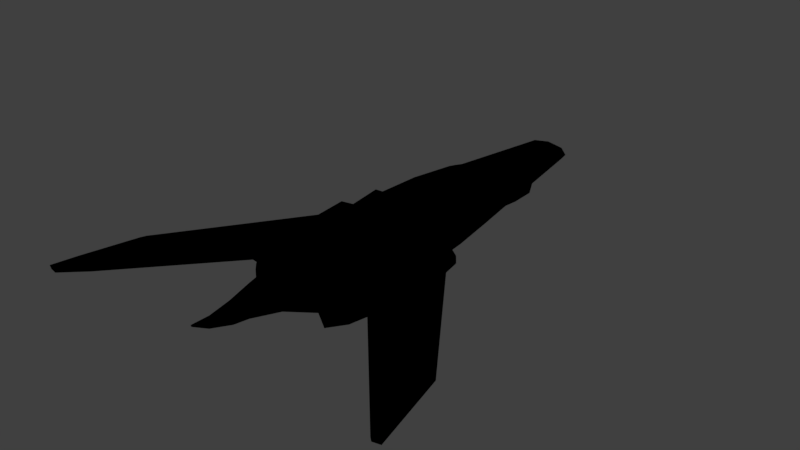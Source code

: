 # Source: SR2_jME.blend  (saved by Blender 2.79.0; exported with 4.5.12 LTS)
import bpy
from mathutils import Matrix  # noqa: F401  (used for matrix-valued properties, if any)

bpy.ops.wm.read_factory_settings(use_empty=True)
scene = bpy.context.scene
scene.name = 'Scene'

# ---- collections
col_collection_1 = bpy.data.collections.new('Collection 1'); scene.collection.children.link(col_collection_1)

# ---- materials (node trees are filled in below, after node groups)
mat_sr2node = bpy.data.materials.new('SR2Node')
mat_sr2node.alpha_threshold = 0.0
mat_sr2node.use_transparent_shadow = False
mat_sr2node.roughness = 0.5

# ---- material node trees
mat_sr2node.use_nodes = True; mat_sr2node.node_tree.nodes.clear()
_N = mat_sr2node.node_tree.nodes; _L = mat_sr2node.node_tree.links
n0 = _N.new('NodeUndefined'); n0.name = 'Texture'; n0.location = (143, -230)
n1 = _N.new('NodeUndefined'); n1.name = 'Output'; n1.location = (827, 313)
n1.inputs[1].default_value = 1.0
n2 = _N.new('ShaderNodeRGBToBW'); n2.name = 'RGB to BW'; n2.location = (425, -223)
n3 = _N.new('ShaderNodeMix'); n3.name = 'Mix'; n3.location = (594, 32)
n3.data_type = 'RGBA'
n4 = _N.new('NodeUndefined'); n4.name = 'Geometry'; n4.location = (-148, -610)
n5 = _N.new('NodeUndefined'); n5.name = 'Material.001'; n5.location = (-149, -135)
n5.inputs[0].default_value = (0.5, 0.6375, 1.0, 1.0)
n5.inputs[1].default_value = (0.5029, 0.6376, 1.0, 1.0)
n5.inputs[2].default_value = 0.8
n5.inputs[3].default_value = (0.0, 0.0, 0.0)
n6 = _N.new('NodeUndefined'); n6.name = 'Material'; n6.location = (-138, 314)
n6.inputs[0].default_value = (0.8, 0.8, 0.8, 1.0)
n6.inputs[1].default_value = (0.0, 0.0, 0.0, 1.0)
n6.inputs[2].default_value = 0.8
n6.inputs[3].default_value = (0.0, 0.0, 0.0)
_L.new(n3.outputs[2], n1.inputs[0])
_L.new(n5.outputs[0], n3.inputs[7])
_L.new(n0.outputs[1], n2.inputs[0])
_L.new(n2.outputs[0], n3.inputs[0])
_L.new(n4.outputs[4], n0.inputs[0])
_L.new(n6.outputs[0], n3.inputs[6])

# ---- world
world_world = bpy.data.worlds.new('World'); scene.world = world_world
world_world.color = (0.05088, 0.05088, 0.05088)
world_world.use_sun_shadow = False
world_world.sun_shadow_jitter_overblur = 0.0
world_world.cycles.sampling_method = 'MANUAL'

# ---- meshes
me_sr2 = bpy.data.meshes.new('SR2')
me_sr2.from_pydata([(-0.4959, 7.232, 0.1481), (0.0, 7.232, 0.2266), (-1.306, -3.774, -0.405), (-1.589, -3.487, -0.3521), (-1.167, -3.772, -0.1298), (-1.396, -3.52, 0.3407), (-0.9022, -3.814, 0.3721), (-1.848, -1.125, 0.3221), (-1.77, -1.125, -0.4355), (-2.131, -1.119, 0.008726), (-1.346, -1.105, 0.3644), (-1.275, -1.105, -0.5097), (-1.629, -1.105, -0.001787), (-1.624, 0.23, -1.181e-08), (0.0, 0.23, -0.9012), (-5.275, -7.066, 0.2243), (-5.5, -6.988, 0.2266), (-5.402, -6.738, -0.2207), (-5.197, -6.851, -0.212), (-1.228, 4.504, 0.1123), (-0.9939, 4.477, 0.1321), (-1.228, 4.511, -0.09578), (-0.994, 4.484, -0.1175), (-0.9941, 4.475, -0.005833), (-1.325, 4.509, -0.005946), (-0.9303, 5.87, 3.203e-08), (-1.371, 4.626, -2.16e-05), (-1.234, 4.84, 0.1656), (-0.9435, 5.443, 0.09367), (-1.234, 4.85, -0.164), (-0.9435, 5.448, -0.09274), (-1.205, 4.854, -0.1157), (-1.276, 4.019, -0.1383), (-1.204, 4.847, 0.1172), (-1.272, 4.019, 0.143), (-1.386, 4.019, -2.161e-05), (-1.302, 4.697, -0.0001129), (-0.9189, 6.234, 3.499e-08), (-0.6542, 6.179, -0.3334), (0.0, 6.179, -0.4715), (-0.6542, 6.179, 0.3334), (0.0, 6.179, 0.4715), (-0.9449, 5.398, 0.05068), (-1.04, 3.988, 0.1688), (-0.9455, 5.381, -0.05221), (-1.044, 3.988, -0.1632), (-0.4959, 7.232, -0.1481), (-0.651, 7.232, 4.766e-08), (-0.4959, 7.232, 0.1481), (0.0, 7.763, -0.2266), (0.0, 7.232, -0.2266), (-0.5258, 7.763, -0.208), (-0.6945, 7.763, 4.766e-08), (0.0, 7.763, 0.2266), (-0.5258, 7.763, 0.208), (-1.306, -3.774, -0.405), (-1.589, -3.487, -0.3521), (-1.396, -3.52, 0.3407), (-0.9022, -3.814, 0.3721), (-1.167, -3.772, -0.1298), (-1.643, -3.455, -0.06572), (-1.241, -4.473, -0.5756), (-1.703, -4.044, -0.4884), (-1.056, -4.482, -0.1906), (-1.458, -4.066, 0.4881), (-0.6701, -4.542, 0.5397), (-1.848, -1.125, 0.3221), (-1.77, -1.125, -0.4355), (-1.346, -1.105, 0.3644), (-1.275, -1.105, -0.5097), (-1.629, -1.105, -0.001787), (-0.03044, -7.689, 0.567), (-0.03119, -7.689, 0.5421), (-1.955, -0.2924, 0.4784), (-1.886, -0.2924, -0.5823), (-1.242, -0.2637, 0.5397), (-1.173, -0.2637, -0.6983), (0.0, -7.715, 0.559), (0.0, -7.689, 0.5844), (0.0, -7.689, 0.5225), (-0.1393, -7.023, 0.4708), (0.0, -7.023, 0.5509), (-0.4592, -6.272, 0.2549), (-0.2364, -6.272, 0.5137), (0.0, -6.272, 0.6282), (0.0, -6.272, 0.3528), (-1.306, -4.393, -0.405), (0.0, -4.41, 0.02728), (-0.4842, -4.542, 0.6294), (0.0, -4.542, 0.7883), (-1.589, -4.107, -0.3521), (-1.167, -4.392, -0.1298), (-1.396, -4.14, 0.3407), (-0.9022, -4.434, 0.3721), (-2.12, -3.409, -0.1956), (-2.146, -0.9136, -0.2573), (-2.073, -3.507, 0.2026), (-2.19, -0.9103, 0.2136), (-5.016, -5.063, 0.2266), (-4.947, -5.063, -0.2443), (-1.586, -3.338, 0.4961), (-1.79, -3.341, -0.532), (-1.878, -0.2839, 0.3239), (-1.8, -0.2838, -0.4337), (-1.376, -0.2637, 0.3662), (-1.201, 0.2283, 0.5369), (-1.106, -3.318, 0.5397), (-1.149, 0.23, -0.6834), (-0.9936, 0.2305, 0.8528), (-0.3787, -0.2417, 1.245), (-0.3923, -0.2196, 1.181), (-0.7198, -0.07776, 1.027), (-0.9394, 0.2488, 0.8076), (0.0, -0.2299, 1.231), (-0.9479, 1.095, 0.5617), (-0.721, 2.99, 0.5648), (-0.9288, 1.514, 0.5587), (-0.3695, 3.988, 0.6236), (-0.9389, 2.99, -0.565), (-1.328, 2.99, 8.864e-09), (-0.9389, 2.99, 0.5153), (0.0, 2.99, -0.7785), (-0.7827, 4.595, -0.4588), (-0.9453, 5.387, 2.811e-08), (-0.7827, 4.595, 0.4588), (0.0, 4.595, 0.6489), (0.0, 4.595, -0.6489), (0.0, 1.101, -0.8749), (-1.105, 1.101, -0.6571), (-1.563, 1.101, -5.321e-09), (-1.123, 1.095, 0.5307), (0.0, -3.332, -0.8059), (-1.234, -3.318, -0.6181), (-0.5712, -3.316, 0.7534), (0.0, -3.316, 0.9123), (0.0, 1.514, -0.8624), (-1.084, 1.514, -0.6447), (-1.533, 1.514, -2.247e-09), (-1.084, 1.514, 0.5275), (-0.8319, 3.988, -0.5069), (-0.8319, 3.988, 0.5069), (0.0, 3.988, -0.7169), (-1.306, -0.2637, -0.5079), (-1.659, -0.2637, -1.549e-08), (-0.7574, -0.132, 1.166), (0.0, -0.2637, 1.325), (0.0, -0.2637, -0.9161), (-0.4959, 7.763, -0.1481), (-0.602, 7.763, 4.766e-08), (-0.7174, -5.405, 0.1513), (-0.4959, 7.763, 0.1481), (-0.4585, -5.405, 0.5397), (0.0, 7.763, 0.2942), (0.0, -5.405, 0.7435), (0.0, 7.763, -0.2942), (0.0, -5.405, 0.2492), (-0.9394, 0.2488, 0.8076), (-0.8684, 1.501, 0.7926), (-0.6647, 2.992, 0.7362), (-0.3597, 3.988, 0.6518), (-0.7198, -0.07776, 1.027), (-0.6647, 1.501, 0.9965), (-0.5087, 2.992, 0.8922), (-0.2753, 3.988, 0.7362), (-0.3923, -0.2196, 1.181), (-0.3597, 1.501, 1.133), (-0.2753, 2.992, 0.9965), (-0.149, 3.988, 0.7926), (0.0, 1.501, 1.18), (0.0, 2.992, 1.033), (0.0, 3.988, 0.8124), (-0.9479, 1.095, 0.5617), (-0.9288, 1.514, 0.5587), (-0.721, 2.99, 0.5648), (-0.3695, 3.988, 0.6236), (0.03119, -7.689, 0.5421), (0.03044, -7.689, 0.567), (0.3695, 3.988, 0.6236), (0.721, 2.99, 0.5648), (0.9288, 1.514, 0.5587), (0.9479, 1.095, 0.5617), (0.149, 3.988, 0.7926), (0.2753, 2.992, 0.9965), (0.3597, 1.501, 1.133), (0.3923, -0.2196, 1.181), (0.2753, 3.988, 0.7362), (0.5087, 2.992, 0.8922), (0.6647, 1.501, 0.9965), (0.7198, -0.07776, 1.027), (0.3597, 3.988, 0.6518), (0.6647, 2.992, 0.7362), (0.8684, 1.501, 0.7926), (0.9394, 0.2488, 0.8076), (0.4585, -5.405, 0.5397), (0.4959, 7.763, 0.1481), (0.7174, -5.405, 0.1513), (0.602, 7.763, 4.766e-08), (0.4959, 7.763, -0.1481), (0.7574, -0.132, 1.166), (1.659, -0.2637, -1.549e-08), (1.306, -0.2637, -0.5079), (0.8319, 3.988, 0.5069), (0.8319, 3.988, -0.5069), (1.084, 1.514, 0.5275), (1.533, 1.514, -2.247e-09), (1.084, 1.514, -0.6447), (0.5712, -3.316, 0.7534), (1.234, -3.318, -0.6181), (1.123, 1.095, 0.5307), (1.563, 1.101, -5.321e-09), (1.105, 1.101, -0.6571), (0.7827, 4.595, 0.4588), (0.9453, 5.387, 2.811e-08), (0.7827, 4.595, -0.4588), (0.9389, 2.99, 0.5153), (1.328, 2.99, 8.864e-09), (0.9389, 2.99, -0.565), (0.3695, 3.988, 0.6236), (0.9288, 1.514, 0.5587), (0.721, 2.99, 0.5648), (0.9479, 1.095, 0.5617), (0.9394, 0.2488, 0.8076), (0.7198, -0.07776, 1.027), (0.3923, -0.2196, 1.181), (0.3787, -0.2417, 1.245), (0.9936, 0.2305, 0.8528), (1.149, 0.23, -0.6834), (1.106, -3.318, 0.5397), (1.201, 0.2283, 0.5369), (1.376, -0.2637, 0.3662), (1.8, -0.2838, -0.4337), (1.878, -0.2839, 0.3239), (1.79, -3.341, -0.532), (1.586, -3.338, 0.4961), (4.947, -5.063, -0.2443), (5.016, -5.063, 0.2266), (2.19, -0.9103, 0.2136), (2.073, -3.507, 0.2026), (2.146, -0.9136, -0.2573), (2.12, -3.409, -0.1956), (0.9022, -4.434, 0.3721), (1.396, -4.14, 0.3407), (1.167, -4.392, -0.1298), (1.589, -4.107, -0.3521), (0.4842, -4.542, 0.6294), (1.306, -4.393, -0.405), (0.2364, -6.272, 0.5137), (0.4592, -6.272, 0.2549), (0.1393, -7.023, 0.4708), (1.173, -0.2637, -0.6983), (1.242, -0.2637, 0.5397), (1.886, -0.2924, -0.5823), (1.955, -0.2924, 0.4784), (1.629, -1.105, -0.001787), (1.275, -1.105, -0.5097), (1.346, -1.105, 0.3644), (1.77, -1.125, -0.4355), (1.848, -1.125, 0.3221), (0.6701, -4.542, 0.5397), (1.458, -4.066, 0.4881), (1.056, -4.482, -0.1906), (1.703, -4.044, -0.4884), (1.241, -4.473, -0.5756), (1.643, -3.455, -0.06572), (1.167, -3.772, -0.1298), (0.9022, -3.814, 0.3721), (1.396, -3.52, 0.3407), (1.589, -3.487, -0.3521), (1.306, -3.774, -0.405), (0.5258, 7.763, 0.208), (0.6945, 7.763, 4.766e-08), (0.5258, 7.763, -0.208), (0.4959, 7.232, 0.1481), (0.651, 7.232, 4.766e-08), (0.4959, 7.232, -0.1481), (1.044, 3.988, -0.1632), (0.9455, 5.381, -0.05221), (1.04, 3.988, 0.1688), (0.9449, 5.398, 0.05068), (0.6542, 6.179, 0.3334), (0.6542, 6.179, -0.3334), (0.9189, 6.234, 3.499e-08), (1.302, 4.697, -0.0001129), (1.386, 4.019, -2.161e-05), (1.272, 4.019, 0.143), (1.204, 4.847, 0.1172), (1.276, 4.019, -0.1383), (1.205, 4.854, -0.1157), (0.9435, 5.448, -0.09274), (1.234, 4.85, -0.164), (0.9435, 5.443, 0.09367), (1.234, 4.84, 0.1656), (1.371, 4.626, -2.16e-05), (0.9303, 5.87, 3.203e-08), (1.325, 4.509, -0.005946), (0.9941, 4.475, -0.005833), (0.994, 4.484, -0.1175), (1.228, 4.511, -0.09578), (0.9939, 4.477, 0.1321), (1.228, 4.504, 0.1123), (5.197, -6.851, -0.212), (5.402, -6.738, -0.2207), (5.5, -6.988, 0.2266), (5.275, -7.066, 0.2243), (1.624, 0.23, -1.181e-08), (1.629, -1.105, -0.001787), (1.275, -1.105, -0.5097), (1.346, -1.105, 0.3644), (2.131, -1.119, 0.008726), (1.77, -1.125, -0.4355), (1.848, -1.125, 0.3221), (0.9022, -3.814, 0.3721), (1.396, -3.52, 0.3407), (1.167, -3.772, -0.1298), (1.589, -3.487, -0.3521), (1.306, -3.774, -0.405), (0.4959, 7.232, 0.1481), (0.651, 7.232, 4.766e-08), (0.4959, 7.232, -0.1481), (0.994, 4.484, -0.1175), (1.228, 4.511, -0.09578), (0.9939, 4.477, 0.1321), (0.9941, 4.475, -0.005833), (1.228, 4.504, 0.1123), (1.325, 4.509, -0.005946), (2.07, -0.2802, 0.127), (2.066, -0.2791, -0.1065), (2.267, -0.2924, 0.1322), (2.277, -0.2924, -0.1011), (2.036, -1.12, -0.1083), (2.032, -1.121, 0.1184), (1.586, -4.09, 0.02818), (1.622, -4.087, -0.1739), (1.757, -3.992, -0.1486), (1.718, -3.991, 0.05377), (1.622, -3.467, -0.1739), (1.588, -3.469, 0.0247), (1.756, -3.728, 0.0823), (1.799, -3.718, -0.1449), (5.316, -5.063, -0.04299), (5.313, -5.063, 0.08067), (2.094, -3.777, 0.07323), (2.109, -3.764, -0.05269), (2.314, -0.7764, -0.06838), (2.316, -0.7862, 0.07853), (5.886, -7.657, 0.08854), (5.88, -7.625, -0.04823), (5.636, -7.674, -0.05013), (5.641, -7.707, 0.08898), (0.0, -7.462, 0.3971), (0.0, -6.975, 0.3022), (0.3796, -6.73, 0.271), (0.2114, -7.343, 0.3889), (0.0, 7.788, 0.2491), (0.0, 7.788, 0.2717), (0.5159, 7.788, 0.1883), (0.5057, 7.788, 0.1678), (0.6641, 7.788, 4.766e-08), (0.6324, 7.788, 4.766e-08), (0.5159, 7.788, -0.1883), (0.5057, 7.788, -0.1678), (0.0, 7.788, -0.2717), (0.0, 7.788, -0.2491), (-0.651, 7.232, 4.766e-08), (-0.4959, 7.232, -0.1481), (-0.994, 4.484, -0.1175), (-1.228, 4.511, -0.09578), (-0.9939, 4.477, 0.1321), (-0.9941, 4.475, -0.005833), (-1.228, 4.504, 0.1123), (-1.325, 4.509, -0.005946), (-2.07, -0.2802, 0.127), (-2.066, -0.2791, -0.1065), (-2.267, -0.2924, 0.1322), (-2.277, -0.2924, -0.1011), (-2.036, -1.12, -0.1083), (-2.032, -1.121, 0.1184), (-1.586, -4.09, 0.02818), (-1.622, -4.087, -0.1739), (-1.757, -3.992, -0.1486), (-1.718, -3.991, 0.05377), (-1.622, -3.467, -0.1739), (-1.588, -3.469, 0.0247), (-1.756, -3.728, 0.0823), (-1.799, -3.718, -0.1449), (-5.316, -5.063, -0.04299), (-5.313, -5.063, 0.08067), (-2.094, -3.777, 0.07323), (-2.109, -3.764, -0.05269), (-2.314, -0.7764, -0.06838), (-2.316, -0.7862, 0.07853), (-5.886, -7.657, 0.08854), (-5.88, -7.625, -0.04823), (-5.636, -7.674, -0.05013), (-5.641, -7.707, 0.08898), (-0.3796, -6.73, 0.271), (-0.2114, -7.343, 0.3889), (-0.5159, 7.788, 0.1883), (-0.5057, 7.788, 0.1678), (-0.6641, 7.788, 4.766e-08), (-0.6324, 7.788, 4.766e-08), (-0.5159, 7.788, -0.1883), (-0.5057, 7.788, -0.1678), (0.0, -0.2299, 1.231)], [], [(72, 396, 79), (349, 396, 395), (92, 377, 382), (361, 154, 51), (395, 82, 350), (396, 349, 79), (376, 375, 371), (401, 402, 362), (393, 392, 18), (94, 388, 18), (15, 16, 394), (394, 387, 15), (397, 398, 400), (399, 401, 52), (150, 398, 353), (401, 361, 51), (11, 8, 9), (142, 13, 107), (102, 73, 75), (71, 72, 77), (90, 378, 379), (76, 142, 107), (373, 371, 372), (104, 102, 75), (162, 166, 163), (166, 169, 167), (172, 157, 173), (23, 365, 370), (368, 123, 22), (26, 36, 29), (32, 35, 29), (34, 27, 35), (96, 100, 73), (144, 109, 111), (106, 100, 65), (139, 122, 141), (380, 377, 64), (65, 63, 149), (114, 116, 130), (3, 2, 60), (29, 31, 30), (374, 74, 95), (78, 81, 71), (157, 161, 158), (171, 156, 172), (68, 12, 66), (142, 103, 69), (28, 42, 27), (374, 373, 372), (103, 142, 74), (375, 372, 371), (76, 132, 74), (109, 145, 110), (49, 147, 50), (42, 33, 27), (23, 370, 369), (10, 104, 70), (84, 83, 81), (86, 91, 59), (97, 98, 15), (125, 124, 140), (36, 33, 24), (33, 42, 367), (365, 366, 370), (33, 19, 24), (387, 96, 15), (123, 44, 22), (33, 36, 26), (106, 75, 73), (31, 21, 22), (116, 138, 130), (42, 123, 368), (25, 37, 30), (21, 31, 24), (148, 400, 398), (17, 99, 18), (390, 389, 385), (381, 378, 56), (97, 390, 98), (399, 52, 54), (76, 107, 146), (373, 374, 390), (381, 382, 377), (384, 383, 387), (0, 46, 363), (354, 397, 152), (162, 163, 159), (148, 47, 364), (72, 79, 77), (78, 71, 77), (4, 58, 57), (149, 63, 155), (160, 164, 161), (143, 142, 70), (128, 136, 127), (165, 168, 166), (91, 86, 61), (122, 126, 141), (137, 119, 136), (63, 132, 87), (164, 113, 165), (40, 41, 54), (43, 34, 119), (45, 32, 29), (102, 371, 73), (32, 45, 119), (30, 38, 122), (142, 69, 70), (92, 93, 65), (25, 123, 42), (397, 54, 152), (35, 119, 34), (31, 36, 24), (64, 100, 380), (17, 392, 385), (176, 77, 175), (167, 125, 163), (151, 149, 82), (83, 80, 81), (378, 377, 380), (387, 394, 393), (142, 76, 74), (12, 9, 66), (102, 104, 10), (62, 90, 379), (97, 96, 73), (6, 93, 5), (64, 92, 65), (388, 393, 18), (63, 91, 61), (95, 74, 94), (101, 62, 379), (117, 125, 140), (108, 112, 114), (73, 373, 97), (16, 98, 386), (383, 384, 379), (384, 101, 379), (371, 373, 73), (61, 132, 63), (65, 93, 63), (115, 117, 120), (7, 102, 10), (63, 87, 155), (88, 89, 133), (390, 386, 98), (100, 383, 380), (100, 64, 65), (93, 92, 5), (128, 127, 14), (133, 134, 109), (65, 88, 106), (145, 403, 110), (378, 90, 56), (107, 13, 129), (25, 42, 28), (30, 45, 29), (13, 105, 129), (59, 91, 6), (61, 86, 62), (101, 132, 61), (151, 83, 84), (151, 88, 65), (104, 13, 143), (373, 390, 97), (144, 111, 112), (16, 391, 394), (103, 74, 374), (385, 389, 99), (391, 16, 386), (147, 364, 50), (380, 383, 379), (386, 390, 385), (164, 165, 161), (374, 389, 390), (393, 394, 391), (107, 128, 14), (74, 101, 94), (350, 349, 395), (372, 375, 67), (105, 130, 129), (149, 155, 85), (130, 108, 114), (12, 11, 9), (20, 23, 369), (44, 25, 30), (367, 42, 368), (38, 51, 39), (122, 38, 126), (150, 53, 48), (129, 137, 128), (75, 105, 104), (100, 106, 73), (151, 65, 149), (139, 45, 122), (129, 130, 137), (50, 46, 0), (148, 150, 47), (147, 148, 364), (108, 130, 105), (36, 31, 29), (132, 76, 131), (40, 37, 28), (401, 51, 52), (38, 39, 126), (27, 26, 35), (35, 32, 119), (150, 48, 47), (35, 26, 29), (86, 90, 62), (83, 151, 82), (125, 41, 40), (140, 124, 43), (128, 107, 129), (156, 160, 157), (55, 86, 59), (60, 4, 57), (118, 139, 121), (376, 371, 7), (136, 118, 135), (5, 92, 382), (372, 103, 374), (103, 372, 67), (81, 80, 71), (56, 90, 55), (158, 162, 159), (1, 50, 0), (37, 25, 28), (27, 33, 26), (108, 144, 112), (62, 101, 61), (99, 95, 18), (119, 45, 118), (151, 153, 88), (82, 149, 85), (173, 158, 174), (161, 165, 162), (104, 143, 70), (96, 97, 15), (377, 92, 64), (95, 94, 18), (132, 101, 74), (108, 105, 75), (98, 16, 15), (153, 89, 88), (392, 17, 18), (116, 115, 138), (109, 110, 111), (144, 133, 109), (43, 28, 27), (2, 4, 60), (93, 91, 63), (103, 67, 69), (107, 14, 146), (399, 400, 402), (395, 396, 80), (392, 393, 391), (361, 401, 362), (397, 399, 54), (354, 353, 398), (391, 386, 392), (99, 17, 385), (387, 383, 100), (80, 83, 395), (82, 85, 350), (388, 387, 393), (388, 384, 387), (96, 387, 100), (384, 388, 101), (378, 381, 377), (137, 138, 119), (371, 102, 7), (38, 37, 51), (132, 131, 87), (88, 133, 106), (124, 125, 40), (136, 135, 127), (37, 40, 52), (138, 120, 119), (37, 38, 30), (115, 120, 138), (45, 139, 118), (120, 140, 43), (134, 145, 109), (45, 30, 122), (144, 108, 75), (153, 151, 84), (44, 31, 22), (130, 138, 137), (76, 146, 131), (41, 152, 54), (163, 125, 159), (40, 54, 52), (158, 159, 174), (133, 144, 106), (123, 25, 44), (51, 154, 39), (396, 72, 71), (139, 141, 121), (144, 75, 106), (137, 136, 128), (37, 52, 51), (105, 13, 104), (119, 120, 43), (119, 118, 136), (159, 125, 174), (34, 43, 27), (117, 140, 120), (156, 157, 172), (118, 121, 135), (124, 28, 43), (31, 44, 30), (157, 158, 173), (19, 33, 367), (124, 40, 28), (89, 134, 133), (49, 362, 402), (91, 93, 6), (166, 167, 163), (147, 402, 400), (53, 1, 48), (160, 161, 157), (161, 162, 158), (175, 77, 79), (78, 176, 81), (113, 168, 165), (170, 125, 167), (386, 385, 392), (142, 143, 13), (83, 82, 395), (78, 77, 176), (168, 169, 166), (165, 166, 162), (169, 170, 167), (388, 94, 101), (389, 374, 95), (389, 95, 99), (379, 378, 380), (90, 86, 55), (168, 182, 169), (170, 181, 125), (113, 183, 168), (169, 181, 170), (183, 186, 182), (181, 185, 125), (184, 187, 183), (182, 185, 181), (188, 191, 187), (186, 189, 185), (187, 190, 186), (185, 189, 125), (192, 179, 191), (190, 177, 189), (191, 178, 190), (189, 177, 125), (41, 269, 152), (279, 270, 269), (281, 271, 270), (271, 39, 154), (249, 131, 146), (227, 252, 250), (198, 227, 250), (134, 224, 145), (202, 121, 141), (275, 216, 202), (214, 277, 201), (208, 204, 203), (204, 210, 205), (205, 127, 135), (89, 206, 134), (244, 227, 206), (207, 87, 131), (210, 14, 127), (226, 146, 14), (225, 228, 208), (213, 141, 126), (277, 291, 290), (211, 277, 290), (203, 215, 214), (215, 205, 216), (216, 135, 121), (219, 203, 214), (125, 201, 211), (217, 214, 201), (218, 208, 203), (224, 222, 223), (206, 224, 134), (198, 224, 206), (145, 223, 403), (198, 221, 222), (225, 250, 228), (226, 209, 304), (229, 199, 304), (238, 300, 239), (237, 303, 236), (229, 253, 199), (338, 333, 232), (325, 252, 327), (207, 251, 232), (342, 300, 347), (233, 334, 337), (344, 235, 340), (327, 236, 344), (235, 303, 302), (302, 340, 235), (252, 236, 327), (238, 239, 251), (337, 333, 338), (236, 252, 237), (346, 300, 301), (240, 312, 241), (331, 259, 241), (233, 258, 259), (332, 267, 243), (232, 262, 207), (258, 195, 260), (260, 155, 87), (193, 258, 244), (153, 244, 89), (262, 260, 207), (193, 84, 246), (193, 247, 195), (195, 85, 155), (246, 81, 248), (246, 351, 247), (350, 351, 349), (81, 176, 248), (326, 256, 329), (231, 250, 252), (200, 251, 249), (200, 304, 199), (228, 209, 208), (200, 226, 304), (305, 257, 308), (306, 308, 309), (231, 307, 229), (231, 252, 325), (200, 253, 254), (230, 254, 256), (241, 258, 240), (240, 260, 242), (335, 267, 332), (245, 261, 243), (242, 262, 245), (313, 266, 265), (315, 263, 313), (245, 264, 242), (243, 333, 332), (242, 311, 240), (243, 268, 245), (196, 318, 273), (197, 358, 360), (49, 360, 362), (354, 152, 355), (316, 317, 274), (53, 272, 1), (197, 50, 318), (194, 273, 272), (359, 270, 271), (357, 269, 270), (355, 152, 269), (196, 356, 358), (125, 279, 41), (275, 213, 288), (286, 215, 275), (287, 294, 282), (283, 215, 286), (280, 126, 39), (288, 213, 280), (293, 278, 212), (211, 290, 279), (281, 288, 280), (293, 288, 281), (279, 290, 281), (283, 289, 292), (291, 283, 292), (275, 289, 286), (283, 284, 215), (278, 322, 212), (277, 215, 284), (287, 288, 276), (212, 276, 293), (285, 292, 282), (282, 289, 287), (278, 291, 285), (293, 290, 278), (319, 324, 320), (295, 323, 324), (212, 296, 276), (287, 296, 297), (285, 321, 278), (285, 294, 299), (341, 303, 237), (234, 300, 238), (228, 229, 304), (215, 277, 214), (215, 216, 275), (284, 291, 277), (288, 289, 275), (276, 296, 287), (299, 321, 285), (282, 294, 285), (297, 294, 287), (198, 250, 225), (206, 227, 198), (193, 244, 153), (153, 84, 193), (84, 81, 246), (193, 195, 258), (246, 247, 193), (352, 176, 175), (247, 85, 195), (195, 155, 260), (260, 87, 207), (207, 131, 249), (280, 271, 281), (281, 270, 279), (279, 269, 41), (50, 316, 274), (211, 279, 125), (204, 215, 203), (204, 205, 215), (209, 204, 208), (209, 210, 204), (304, 209, 228), (210, 209, 226), (249, 226, 200), (250, 229, 228), (233, 252, 227), (227, 258, 233), (261, 262, 232), (249, 251, 207), (229, 250, 231), (230, 256, 326), (230, 251, 200), (200, 254, 230), (330, 310, 325), (328, 238, 251), (310, 307, 231), (259, 258, 241), (262, 261, 245), (260, 262, 242), (258, 260, 240), (264, 311, 242), (268, 264, 245), (311, 312, 240), (334, 259, 331), (232, 333, 261), (267, 268, 243), (244, 206, 89), (258, 227, 244), (217, 201, 125), (219, 214, 217), (218, 203, 219), (220, 208, 218), (225, 220, 221), (208, 220, 225), (225, 221, 198), (198, 222, 224), (224, 223, 145), (280, 39, 271), (213, 126, 280), (202, 141, 213), (216, 121, 202), (205, 135, 216), (210, 127, 205), (226, 14, 210), (249, 146, 226), (236, 303, 235), (301, 300, 234), (237, 252, 233), (251, 239, 232), (202, 213, 275), (201, 277, 211), (284, 283, 291), (286, 289, 283), (290, 291, 278), (291, 292, 285), (292, 289, 282), (289, 288, 287), (281, 290, 293), (276, 288, 293), (321, 322, 278), (322, 296, 212), (298, 323, 295), (295, 324, 319), (305, 308, 306), (255, 257, 305), (263, 266, 313), (314, 263, 315), (1, 316, 50), (182, 181, 169), (186, 185, 182), (190, 189, 186), (178, 177, 190), (179, 178, 191), (180, 179, 192), (192, 191, 188), (191, 190, 187), (187, 186, 183), (183, 182, 168), (184, 183, 113), (188, 187, 184), (194, 272, 53), (196, 273, 194), (197, 318, 196), (49, 50, 197), (307, 253, 229), (199, 253, 200), (325, 310, 231), (327, 326, 325), (329, 325, 326), (230, 328, 251), (328, 326, 327), (326, 328, 230), (302, 348, 345), (312, 336, 241), (301, 339, 346), (332, 334, 331), (332, 331, 335), (333, 334, 332), (261, 333, 243), (259, 334, 233), (338, 232, 342), (343, 234, 238), (328, 344, 343), (338, 341, 337), (344, 339, 343), (347, 345, 348), (340, 346, 339), (341, 347, 348), (237, 233, 341), (343, 238, 328), (342, 341, 338), (342, 232, 239), (335, 331, 336), (334, 333, 337), (327, 344, 328), (340, 339, 344), (236, 235, 344), (339, 234, 343), (345, 340, 302), (345, 346, 340), (234, 339, 301), (347, 300, 346), (346, 345, 347), (303, 348, 302), (348, 303, 341), (239, 300, 342), (342, 347, 341), (341, 233, 337), (241, 336, 331), (330, 325, 329), (247, 350, 85), (351, 248, 352), (175, 79, 352), (351, 350, 247), (248, 351, 246), (352, 79, 349), (349, 351, 352), (361, 271, 154), (359, 362, 360), (357, 360, 358), (355, 358, 356), (354, 356, 353), (194, 353, 356), (355, 269, 357), (357, 270, 359), (359, 271, 361), (361, 362, 359), (359, 360, 357), (357, 358, 355), (355, 356, 354), (53, 353, 194), (194, 356, 196), (196, 358, 197), (197, 360, 49), (248, 176, 352), (401, 399, 402), (399, 397, 400), (397, 354, 398), (53, 150, 353), (150, 148, 398), (148, 147, 400), (147, 49, 402), (80, 396, 71)])
me_sr2.polygons.foreach_set('use_smooth', [True] * 686)
_uv = me_sr2.uv_layers.new(name='UVMap')
_uv.uv.foreach_set('vector', [0.0122, 0.6242, 0.02876, 0.6164, 0.01263, 0.6257, 0.02392, 0.6257, 0.02876, 0.6164, 0.0565, 0.6086, 0.7983, 0.6726, 0.8006, 0.6558, 0.8291, 0.6556, 0.7573, 0.6209, 0.7558, 0.6209, 0.758, 0.5966, 0.0565, 0.6086, 0.07697, 0.6048, 0.04558, 0.6257, 0.02876, 0.6164, 0.02392, 0.6257, 0.01263, 0.6257, 0.8569, 0.7498, 0.8569, 0.7394, 0.8956, 0.7501, 0.7594, 0.5971, 0.7604, 0.5975, 0.7583, 0.6209, 0.4014, 0.2976, 0.3978, 0.2868, 0.4449, 0.2963, 0.652, 0.3416, 0.6378, 0.3518, 0.4449, 0.2963, 0.05386, 0.5067, 0.05396, 0.5176, 0.02003, 0.5132, 0.01968, 0.511, 0.2427, 0.4141, 0.05386, 0.5067, 0.5316, 0.9753, 0.5325, 0.9758, 0.532, 0.9855, 0.9287, 0.9478, 0.9288, 0.9588, 0.9271, 0.9469, 0.7781, 0.1965, 0.775, 0.196, 0.7932, 0.15, 0.7594, 0.5971, 0.7573, 0.6209, 0.758, 0.5966, 0.8787, 0.1483, 0.9011, 0.1535, 0.916, 0.1752, 0.8852, 0.5006, 0.9078, 0.4731, 0.908, 0.5113, 0.4785, 0.697, 0.4825, 0.7039, 0.4499, 0.7087, 0.3978, 0.3774, 0.3985, 0.3762, 0.3995, 0.3778, 0.5343, 0.8815, 0.526, 0.8801, 0.5245, 0.8726, 0.8852, 0.5113, 0.8852, 0.5006, 0.908, 0.5113, 0.392, 0.8919, 0.4011, 0.8922, 0.4012, 0.9029, 0.4556, 0.7003, 0.4785, 0.697, 0.4499, 0.7087, 0.1592, 0.7949, 0.1593, 0.7834, 0.2056, 0.7878, 0.1593, 0.7834, 0.1601, 0.771, 0.2054, 0.7815, 0.09193, 0.8219, 0.09091, 0.8107, 0.161, 0.8133, 0.3477, 0.8144, 0.3426, 0.8144, 0.3477, 0.7991, 0.7755, 0.9396, 0.8174, 0.9405, 0.7757, 0.9447, 0.8531, 0.3422, 0.8576, 0.3429, 0.8635, 0.352, 0.8253, 0.3502, 0.8254, 0.3421, 0.8635, 0.352, 0.8254, 0.3338, 0.8631, 0.3324, 0.8254, 0.3421, 0.2454, 0.8719, 0.2549, 0.8463, 0.3937, 0.8706, 0.2954, 0.7154, 0.3132, 0.7105, 0.297, 0.7223, 0.4698, 0.8477, 0.4917, 0.8445, 0.4606, 0.9067, 0.5833, 0.5815, 0.6114, 0.5838, 0.5825, 0.6209, 0.515, 0.8729, 0.5141, 0.8805, 0.4922, 0.8784, 0.9221, 0.0122, 0.9292, 0.04958, 0.8842, 0.03345, 0.44, 0.1157, 0.4593, 0.1144, 0.4402, 0.1239, 0.9288, 0.697, 0.9462, 0.7039, 0.92, 0.7071, 0.8635, 0.352, 0.8655, 0.3503, 0.8912, 0.3656, 0.3915, 0.9026, 0.3913, 0.9311, 0.3629, 0.9117, 0.0122, 0.1181, 0.04392, 0.1181, 0.01224, 0.1197, 0.09091, 0.8107, 0.0911, 0.7974, 0.1597, 0.805, 0.07233, 0.8219, 0.03277, 0.8105, 0.09193, 0.8219, 0.8787, 0.1886, 0.893, 0.1728, 0.9019, 0.1885, 0.8949, 0.697, 0.8948, 0.72, 0.8562, 0.6971, 0.8912, 0.3192, 0.8906, 0.322, 0.8631, 0.3324, 0.3915, 0.9026, 0.392, 0.8919, 0.4012, 0.9029, 0.5655, 0.697, 0.5883, 0.6997, 0.5617, 0.704, 0.8569, 0.7394, 0.8956, 0.7393, 0.8956, 0.7501, 0.5946, 0.7082, 0.5678, 0.846, 0.5617, 0.704, 0.3132, 0.7105, 0.3306, 0.7067, 0.3126, 0.7136, 0.8306, 0.215, 0.7973, 0.2189, 0.8196, 0.1947, 0.8906, 0.322, 0.8652, 0.3341, 0.8631, 0.3324, 0.3477, 0.8144, 0.3477, 0.7991, 0.3532, 0.8036, 0.3138, 0.1946, 0.3521, 0.1993, 0.3117, 0.2157, 0.07961, 0.1181, 0.07905, 0.1301, 0.04392, 0.1181, 0.7867, 0.6248, 0.7867, 0.6106, 0.8152, 0.6106, 0.3669, 0.4621, 0.1449, 0.5246, 0.05386, 0.5067, 0.6001, 0.06804, 0.6011, 0.1051, 0.5731, 0.1075, 0.9248, 0.3482, 0.932, 0.3549, 0.9161, 0.3477, 0.932, 0.3549, 0.9581, 0.3653, 0.9156, 0.3656, 0.3426, 0.8144, 0.3436, 0.8036, 0.3477, 0.7991, 0.932, 0.3549, 0.9162, 0.3547, 0.9161, 0.3477, 0.2427, 0.4141, 0.2556, 0.4191, 0.05386, 0.5067, 0.8174, 0.9405, 0.8171, 0.9429, 0.7757, 0.9447, 0.8647, 0.3345, 0.8576, 0.3415, 0.8531, 0.3422, 0.4698, 0.8477, 0.4499, 0.7087, 0.4825, 0.7039, 0.9327, 0.3421, 0.9169, 0.3417, 0.9167, 0.3308, 0.4593, 0.1144, 0.4594, 0.1217, 0.4402, 0.1239, 0.4198, 0.9841, 0.4193, 0.9864, 0.3773, 0.9852, 0.8396, 0.9412, 0.8563, 0.9416, 0.8201, 0.9449, 0.9169, 0.3417, 0.9327, 0.3421, 0.9161, 0.3477, 0.7864, 0.2108, 0.7845, 0.2138, 0.7752, 0.1971, 0.4448, 0.2855, 0.522, 0.2658, 0.4449, 0.2963, 0.3711, 0.4714, 0.3734, 0.4777, 0.1426, 0.5448, 0.8292, 0.6463, 0.8007, 0.6463, 0.8283, 0.638, 0.3669, 0.4621, 0.3711, 0.4714, 0.1449, 0.5246, 0.5308, 0.9863, 0.5292, 0.9871, 0.5301, 0.9748, 0.3607, 0.5694, 0.3841, 0.5704, 0.3609, 0.6257, 0.392, 0.8919, 0.3915, 0.9026, 0.3691, 0.8934, 0.8292, 0.6463, 0.8291, 0.6556, 0.8006, 0.6558, 0.2205, 0.8619, 0.2307, 0.859, 0.2319, 0.8746, 0.2672, 0.7991, 0.2651, 0.8126, 0.2591, 0.8047, 0.7468, 0.06804, 0.7489, 0.0918, 0.7452, 0.06804, 0.1592, 0.7949, 0.2056, 0.7878, 0.2063, 0.7933, 0.7864, 0.2108, 0.8067, 0.1948, 0.8099, 0.196, 0.3985, 0.3762, 0.4005, 0.3762, 0.3995, 0.3778, 0.3987, 0.379, 0.3978, 0.3774, 0.3995, 0.3778, 0.9441, 0.7179, 0.9419, 0.7439, 0.92, 0.7292, 0.1164, 0.5931, 0.1611, 0.5769, 0.1157, 0.6257, 0.01795, 0.7952, 0.0122, 0.7778, 0.0911, 0.7974, 0.8851, 0.4722, 0.8852, 0.5006, 0.8464, 0.4732, 0.4504, 0.5692, 0.4693, 0.5701, 0.4499, 0.6209, 0.0918, 0.7821, 0.09296, 0.7656, 0.1593, 0.7834, 0.576, 0.9097, 0.5622, 0.9065, 0.5583, 0.8982, 0.6114, 0.5838, 0.6105, 0.6209, 0.5825, 0.6209, 0.638, 0.9278, 0.7064, 0.9324, 0.6385, 0.9639, 0.1611, 0.5769, 0.2185, 0.5692, 0.1613, 0.6257, 0.0122, 0.7778, 0.01305, 0.7591, 0.0918, 0.7821, 0.6742, 0.09881, 0.6735, 0.06804, 0.7474, 0.09225, 0.8241, 0.323, 0.8254, 0.3338, 0.7776, 0.3364, 0.8239, 0.3609, 0.8253, 0.3502, 0.8635, 0.352, 0.4008, 0.874, 0.3993, 0.8866, 0.3937, 0.8706, 0.8253, 0.3502, 0.8239, 0.3609, 0.7776, 0.3473, 0.8201, 0.9449, 0.8541, 0.9612, 0.7809, 0.9633, 0.8852, 0.5006, 0.8465, 0.5017, 0.8464, 0.4732, 0.4941, 0.8863, 0.4744, 0.9039, 0.4606, 0.9067, 0.4414, 0.9872, 0.4193, 0.9864, 0.4198, 0.9841, 0.7489, 0.0918, 0.7474, 0.09225, 0.7452, 0.06804, 0.8254, 0.3421, 0.7785, 0.3419, 0.8254, 0.3338, 0.9327, 0.3421, 0.9248, 0.3482, 0.9161, 0.3477, 0.4922, 0.8784, 0.4917, 0.8445, 0.515, 0.8729, 0.4448, 0.2855, 0.3978, 0.2843, 0.513, 0.2488, 0.4005, 0.3791, 0.3995, 0.3778, 0.4013, 0.378, 0.2054, 0.7815, 0.2347, 0.777, 0.2056, 0.7878, 0.8813, 0.0122, 0.8842, 0.03345, 0.8426, 0.02836, 0.07905, 0.1301, 0.04386, 0.1257, 0.04392, 0.1181, 0.5247, 0.8802, 0.5153, 0.8805, 0.515, 0.8729, 0.2427, 0.4141, 0.01968, 0.511, 0.01828, 0.5046, 0.5883, 0.6997, 0.5946, 0.7082, 0.5617, 0.704, 0.893, 0.1728, 0.916, 0.1752, 0.9019, 0.1885, 0.895, 0.7627, 0.895, 0.7859, 0.8563, 0.7856, 0.5403, 0.8752, 0.5343, 0.8815, 0.5245, 0.8726, 0.3641, 0.8846, 0.2454, 0.8719, 0.3937, 0.8706, 0.8133, 0.5846, 0.7848, 0.5846, 0.8268, 0.5619, 0.4922, 0.8784, 0.4941, 0.8863, 0.4606, 0.9067, 0.6378, 0.3518, 0.4015, 0.2998, 0.4449, 0.2963, 0.5774, 0.9027, 0.576, 0.9097, 0.5583, 0.8982, 0.3629, 0.9117, 0.3913, 0.9311, 0.2483, 0.9094, 0.5422, 0.8427, 0.5403, 0.8752, 0.5245, 0.8726, 0.5725, 0.08558, 0.6001, 0.06804, 0.5731, 0.1075, 0.281, 0.7352, 0.2832, 0.7377, 0.2668, 0.7747, 0.3937, 0.8706, 0.392, 0.8919, 0.3641, 0.8846, 0.05396, 0.5176, 0.1449, 0.5246, 0.1404, 0.5391, 0.5137, 0.8607, 0.5243, 0.8598, 0.5245, 0.8726, 0.5243, 0.8598, 0.5422, 0.8427, 0.5245, 0.8726, 0.3993, 0.8866, 0.392, 0.8919, 0.3937, 0.8706, 0.5583, 0.8982, 0.5678, 0.846, 0.5774, 0.9027, 0.9271, 0.8066, 0.92, 0.7945, 0.9271, 0.7686, 0.527, 0.1032, 0.5725, 0.08558, 0.5273, 0.1135, 0.8564, 0.7624, 0.895, 0.7627, 0.8563, 0.7856, 0.1611, 0.5769, 0.1613, 0.6257, 0.1157, 0.6257, 0.1585, 0.1416, 0.159, 0.1181, 0.2152, 0.1454, 0.3711, 0.4714, 0.1411, 0.5393, 0.1449, 0.5246, 0.4917, 0.8445, 0.5137, 0.8607, 0.515, 0.8729, 0.4917, 0.8445, 0.4922, 0.8784, 0.4606, 0.9067, 0.7848, 0.5846, 0.7983, 0.5619, 0.8268, 0.5619, 0.4255, 0.5723, 0.4254, 0.6257, 0.3841, 0.6257, 0.2152, 0.1454, 0.2161, 0.1181, 0.3582, 0.1358, 0.158, 0.1511, 0.1585, 0.1416, 0.214, 0.1718, 0.3306, 0.7067, 0.3306, 0.7113, 0.3126, 0.7136, 0.8007, 0.6463, 0.7998, 0.638, 0.8283, 0.638, 0.908, 0.5113, 0.9078, 0.4731, 0.9479, 0.4745, 0.4414, 0.9872, 0.4198, 0.9841, 0.422, 0.9822, 0.8912, 0.3656, 0.8239, 0.3609, 0.8635, 0.352, 0.3727, 0.2217, 0.3757, 0.1905, 0.4126, 0.224, 0.8152, 0.6106, 0.7867, 0.6106, 0.8133, 0.5846, 0.5583, 0.8982, 0.5492, 0.8981, 0.5403, 0.8752, 0.5422, 0.8427, 0.5678, 0.846, 0.5583, 0.8982, 0.1186, 0.1409, 0.07905, 0.1301, 0.07961, 0.1181, 0.1186, 0.1409, 0.1585, 0.1416, 0.158, 0.1511, 0.3521, 0.1993, 0.3727, 0.2217, 0.35, 0.2204, 0.392, 0.8919, 0.3691, 0.8934, 0.3641, 0.8846, 0.2954, 0.7154, 0.297, 0.7223, 0.2832, 0.7377, 0.05396, 0.5176, 0.01862, 0.5246, 0.02003, 0.5132, 0.3987, 0.9283, 0.3913, 0.9311, 0.3915, 0.9026, 0.5139, 0.2484, 0.7532, 0.271, 0.522, 0.2658, 0.01905, 0.5265, 0.05396, 0.5176, 0.1404, 0.5391, 0.7973, 0.2189, 0.8099, 0.196, 0.8196, 0.1947, 0.515, 0.8729, 0.5137, 0.8607, 0.5245, 0.8726, 0.1411, 0.5393, 0.3711, 0.4714, 0.1426, 0.5448, 0.0122, 0.7778, 0.0918, 0.7821, 0.0911, 0.7974, 0.3915, 0.9026, 0.3693, 0.9002, 0.3691, 0.8934, 0.01351, 0.5125, 0.02003, 0.5132, 0.01862, 0.5246, 0.3841, 0.5704, 0.4255, 0.5723, 0.3841, 0.6257, 0.3913, 0.9311, 0.2512, 0.9311, 0.2483, 0.9094, 0.04558, 0.6257, 0.02392, 0.6257, 0.0565, 0.6086, 0.8956, 0.7393, 0.8569, 0.7394, 0.8562, 0.72, 0.3757, 0.1905, 0.4156, 0.1925, 0.4126, 0.224, 0.1164, 0.5931, 0.1157, 0.6257, 0.07695, 0.6257, 0.2591, 0.772, 0.281, 0.7352, 0.2668, 0.7747, 0.893, 0.1728, 0.8787, 0.1483, 0.916, 0.1752, 0.3541, 0.8144, 0.3477, 0.8144, 0.3532, 0.8036, 0.8171, 0.9429, 0.8396, 0.9412, 0.8201, 0.9449, 0.3776, 0.9789, 0.4198, 0.9841, 0.3773, 0.9852, 0.6847, 0.5901, 0.758, 0.5966, 0.6839, 0.6209, 0.6114, 0.5838, 0.6847, 0.5901, 0.6105, 0.6209, 0.7781, 0.1965, 0.796, 0.1515, 0.8071, 0.1915, 0.6191, 0.9273, 0.638, 0.9278, 0.6195, 0.9641, 0.3531, 0.1892, 0.3757, 0.1905, 0.3521, 0.1993, 0.4917, 0.8445, 0.4698, 0.8477, 0.4825, 0.7039, 0.8813, 0.0122, 0.9221, 0.0122, 0.8842, 0.03345, 0.7529, 0.9641, 0.7528, 0.9455, 0.7809, 0.9633, 0.2205, 0.9871, 0.2229, 0.9555, 0.2395, 0.9878, 0.287, 0.8197, 0.2651, 0.8126, 0.2672, 0.7991, 0.7864, 0.2108, 0.7781, 0.1965, 0.8067, 0.1948, 0.7973, 0.2189, 0.7864, 0.2108, 0.8099, 0.196, 0.3775, 0.1732, 0.4156, 0.1925, 0.3757, 0.1905, 0.8576, 0.3429, 0.865, 0.3499, 0.8635, 0.352, 0.2185, 0.5692, 0.3607, 0.5694, 0.2216, 0.6257, 0.4572, 0.9681, 0.4581, 0.9878, 0.422, 0.9822, 0.9288, 0.9588, 0.9273, 0.9592, 0.9271, 0.9469, 0.6847, 0.5901, 0.6839, 0.6209, 0.6105, 0.6209, 0.8631, 0.3324, 0.8531, 0.3422, 0.8254, 0.3421, 0.8254, 0.3421, 0.8253, 0.3502, 0.7785, 0.3419, 0.7781, 0.1965, 0.8071, 0.1915, 0.8067, 0.1948, 0.8254, 0.3421, 0.8531, 0.3422, 0.8635, 0.352, 0.5492, 0.8981, 0.5376, 0.8835, 0.5403, 0.8752, 0.8402, 0.01287, 0.8813, 0.0122, 0.8426, 0.02836, 0.6001, 0.06804, 0.6735, 0.06804, 0.6742, 0.09881, 0.3564, 0.9588, 0.3843, 0.9614, 0.3551, 0.977, 0.948, 0.5113, 0.908, 0.5113, 0.9479, 0.4745, 0.03277, 0.8105, 0.01795, 0.7952, 0.09091, 0.8107, 0.8151, 0.6248, 0.7867, 0.6248, 0.8152, 0.6106, 0.92, 0.7071, 0.9441, 0.7179, 0.92, 0.7292, 0.5373, 0.5766, 0.5833, 0.5815, 0.5367, 0.6209, 0.8569, 0.7498, 0.8956, 0.7501, 0.8564, 0.7624, 0.4693, 0.5701, 0.5373, 0.5766, 0.4689, 0.6209, 0.8268, 0.6726, 0.7983, 0.6726, 0.8291, 0.6556, 0.3988, 0.909, 0.3987, 0.9283, 0.3915, 0.9026, 0.8948, 0.72, 0.8956, 0.7393, 0.8562, 0.72, 0.04392, 0.1181, 0.04386, 0.1257, 0.01224, 0.1197, 0.8283, 0.638, 0.7998, 0.638, 0.8151, 0.6248, 0.1597, 0.805, 0.1592, 0.7949, 0.2063, 0.7933, 0.2903, 0.7991, 0.287, 0.8197, 0.2672, 0.7991, 0.4581, 0.9878, 0.4414, 0.9872, 0.422, 0.9822, 0.8631, 0.3324, 0.8647, 0.3345, 0.8531, 0.3422, 0.281, 0.7352, 0.2954, 0.7154, 0.2832, 0.7377, 0.5403, 0.8752, 0.5422, 0.8427, 0.5583, 0.8982, 0.522, 0.2658, 0.7513, 0.2841, 0.4449, 0.2963, 0.7064, 0.9324, 0.7528, 0.9455, 0.7067, 0.964, 0.1186, 0.1409, 0.1196, 0.1181, 0.1585, 0.1416, 0.07697, 0.6048, 0.1164, 0.5931, 0.07695, 0.6257, 0.161, 0.8133, 0.1597, 0.805, 0.2067, 0.7946, 0.0911, 0.7974, 0.0918, 0.7821, 0.1592, 0.7949, 0.3521, 0.1993, 0.35, 0.2204, 0.3117, 0.2157, 0.2556, 0.4191, 0.3669, 0.4621, 0.05386, 0.5067, 0.5141, 0.8805, 0.4976, 0.8845, 0.4922, 0.8784, 0.7513, 0.2841, 0.652, 0.3416, 0.4449, 0.2963, 0.5678, 0.846, 0.5422, 0.8427, 0.5617, 0.704, 0.3775, 0.1732, 0.3757, 0.1905, 0.3531, 0.1892, 0.1449, 0.5246, 0.05396, 0.5176, 0.05386, 0.5067, 0.1196, 0.1181, 0.159, 0.1181, 0.1585, 0.1416, 0.3978, 0.2868, 0.4448, 0.2855, 0.4449, 0.2963, 0.4593, 0.1144, 0.527, 0.1032, 0.4594, 0.1217, 0.3132, 0.7105, 0.3126, 0.7136, 0.297, 0.7223, 0.3627, 0.1537, 0.2152, 0.1454, 0.3582, 0.1358, 0.8241, 0.323, 0.8912, 0.3192, 0.8631, 0.3324, 0.9462, 0.7039, 0.9441, 0.7179, 0.92, 0.7071, 0.92, 0.7945, 0.92, 0.7683, 0.9271, 0.7686, 0.8948, 0.72, 0.8562, 0.72, 0.8562, 0.6971, 0.3841, 0.5704, 0.3841, 0.6257, 0.3609, 0.6257, 0.9287, 0.9478, 0.9298, 0.9487, 0.9297, 0.9583, 0.8213, 0.02874, 0.7919, 0.02424, 0.8056, 0.01686, 0.0122, 0.5239, 0.01351, 0.5125, 0.01862, 0.5246, 0.7573, 0.6209, 0.7594, 0.5971, 0.7583, 0.6209, 0.5316, 0.9753, 0.5308, 0.9863, 0.5301, 0.9748, 0.7468, 0.06804, 0.7478, 0.06804, 0.7499, 0.0914, 0.01905, 0.5265, 0.1404, 0.5391, 0.0199, 0.5329, 0.522, 0.2658, 0.4448, 0.2855, 0.513, 0.2488, 0.2319, 0.8746, 0.2307, 0.859, 0.2549, 0.8463, 0.8056, 0.01686, 0.8402, 0.01287, 0.8213, 0.02874, 0.07697, 0.6048, 0.07695, 0.6257, 0.04558, 0.6257, 0.2404, 0.4088, 0.2427, 0.4141, 0.01828, 0.5046, 0.2261, 0.8758, 0.2205, 0.8619, 0.2319, 0.8746, 0.2454, 0.8719, 0.2319, 0.8746, 0.2549, 0.8463, 0.229, 0.9199, 0.2313, 0.905, 0.2512, 0.9311, 0.8007, 0.6463, 0.8292, 0.6463, 0.8006, 0.6558, 0.2395, 0.9878, 0.2422, 0.9561, 0.3079, 0.9875, 0.8956, 0.7501, 0.895, 0.7627, 0.8564, 0.7624, 0.8541, 0.9612, 0.8563, 0.9416, 0.9273, 0.9592, 0.2185, 0.5692, 0.2216, 0.6257, 0.1613, 0.6257, 0.1585, 0.1416, 0.2152, 0.1454, 0.214, 0.1718, 0.6011, 0.1051, 0.6001, 0.06804, 0.6742, 0.09881, 0.4693, 0.5701, 0.4689, 0.6209, 0.4499, 0.6209, 0.4581, 0.9878, 0.4572, 0.9681, 0.5292, 0.9871, 0.2422, 0.9561, 0.3103, 0.9579, 0.3079, 0.9875, 0.8563, 0.9416, 0.8541, 0.9612, 0.8201, 0.9449, 0.527, 0.1032, 0.5273, 0.1135, 0.4594, 0.1217, 0.7528, 0.9455, 0.7529, 0.9641, 0.7067, 0.964, 0.3103, 0.9579, 0.3564, 0.9588, 0.3551, 0.977, 0.2161, 0.1181, 0.3576, 0.1181, 0.3582, 0.1358, 0.7528, 0.9455, 0.8201, 0.9449, 0.7809, 0.9633, 0.3627, 0.1537, 0.3775, 0.1732, 0.3531, 0.1892, 0.1196, 0.1181, 0.1186, 0.1409, 0.07961, 0.1181, 0.9581, 0.3325, 0.9327, 0.3421, 0.9167, 0.3308, 0.2229, 0.9555, 0.2422, 0.9561, 0.2395, 0.9878, 0.3607, 0.5694, 0.3609, 0.6257, 0.2216, 0.6257, 0.6735, 0.06804, 0.7452, 0.06804, 0.7474, 0.09225, 0.2056, 0.7878, 0.2347, 0.777, 0.2063, 0.7933, 0.4572, 0.9681, 0.5301, 0.9748, 0.5292, 0.9871, 0.1597, 0.805, 0.2063, 0.7933, 0.2067, 0.7946, 0.2152, 0.1454, 0.3627, 0.1537, 0.214, 0.1718, 0.8174, 0.9405, 0.8396, 0.9412, 0.8171, 0.9429, 0.758, 0.5966, 0.7558, 0.6209, 0.6839, 0.6209, 0.7919, 0.02424, 0.7743, 0.01653, 0.7743, 0.01539, 0.5833, 0.5815, 0.5825, 0.6209, 0.5367, 0.6209, 0.3627, 0.1537, 0.3531, 0.1892, 0.214, 0.1718, 0.638, 0.9278, 0.6385, 0.9639, 0.6195, 0.9641, 0.8563, 0.9416, 0.9271, 0.9469, 0.9273, 0.9592, 0.3757, 0.1905, 0.3727, 0.2217, 0.3521, 0.1993, 0.3079, 0.9875, 0.3103, 0.9579, 0.3551, 0.977, 0.7064, 0.9324, 0.7067, 0.964, 0.6385, 0.9639, 0.2063, 0.7933, 0.2347, 0.777, 0.2067, 0.7946, 0.8254, 0.3338, 0.8241, 0.323, 0.8631, 0.3324, 0.5725, 0.08558, 0.5731, 0.1075, 0.5273, 0.1135, 0.03277, 0.8105, 0.09091, 0.8107, 0.09193, 0.8219, 0.5373, 0.5766, 0.5367, 0.6209, 0.4689, 0.6209, 0.3843, 0.9614, 0.422, 0.9822, 0.3551, 0.977, 0.8655, 0.3503, 0.8899, 0.3622, 0.8912, 0.3656, 0.09091, 0.8107, 0.1597, 0.805, 0.161, 0.8133, 0.9162, 0.3547, 0.932, 0.3549, 0.9156, 0.3656, 0.3843, 0.9614, 0.4572, 0.9681, 0.422, 0.9822, 0.159, 0.1181, 0.2161, 0.1181, 0.2152, 0.1454, 0.8306, 0.215, 0.8311, 0.2172, 0.7971, 0.2211, 0.7867, 0.6106, 0.7848, 0.5846, 0.8133, 0.5846, 0.1593, 0.7834, 0.2054, 0.7815, 0.2056, 0.7878, 0.7973, 0.2189, 0.7965, 0.2212, 0.7838, 0.2121, 0.796, 0.1515, 0.8144, 0.1852, 0.8071, 0.1915, 0.01795, 0.7952, 0.0911, 0.7974, 0.09091, 0.8107, 0.0911, 0.7974, 0.1592, 0.7949, 0.1597, 0.805, 0.4013, 0.378, 0.3995, 0.3778, 0.4005, 0.3762, 0.0122, 0.1181, 0.01224, 0.1165, 0.04392, 0.1181, 0.01305, 0.7591, 0.09296, 0.7656, 0.0918, 0.7821, 0.2058, 0.7747, 0.2347, 0.777, 0.2054, 0.7815, 0.1404, 0.5391, 0.1398, 0.5448, 0.0199, 0.5329, 0.8852, 0.5006, 0.8851, 0.4722, 0.9078, 0.4731, 0.8402, 0.01287, 0.8426, 0.02836, 0.8213, 0.02874, 0.3987, 0.379, 0.3995, 0.3778, 0.4005, 0.3791, 0.09296, 0.7656, 0.1601, 0.771, 0.1593, 0.7834, 0.0918, 0.7821, 0.1593, 0.7834, 0.1592, 0.7949, 0.1601, 0.771, 0.2058, 0.7747, 0.2054, 0.7815, 0.2313, 0.905, 0.2483, 0.9094, 0.2512, 0.9311, 0.3693, 0.9002, 0.3915, 0.9026, 0.3629, 0.9117, 0.7532, 0.271, 0.7513, 0.2841, 0.522, 0.2658, 0.5245, 0.8726, 0.5247, 0.8802, 0.515, 0.8729, 0.7998, 0.638, 0.7867, 0.6248, 0.8151, 0.6248, 0.09296, 0.7656, 0.1613, 0.7587, 0.1601, 0.771, 0.2058, 0.7747, 0.2065, 0.7679, 0.2347, 0.777, 0.01305, 0.7591, 0.09446, 0.7491, 0.09296, 0.7656, 0.1601, 0.771, 0.2065, 0.7679, 0.2058, 0.7747, 0.09446, 0.7491, 0.163, 0.7473, 0.1613, 0.7587, 0.2065, 0.7679, 0.2077, 0.7617, 0.2347, 0.777, 0.01521, 0.7406, 0.09623, 0.7339, 0.09446, 0.7491, 0.1613, 0.7587, 0.2077, 0.7617, 0.2065, 0.7679, 0.02367, 0.7243, 0.09817, 0.7207, 0.09623, 0.7339, 0.163, 0.7473, 0.2092, 0.7565, 0.2077, 0.7617, 0.09623, 0.7339, 0.1652, 0.7374, 0.163, 0.7473, 0.2077, 0.7617, 0.2092, 0.7565, 0.2347, 0.777, 0.04074, 0.7116, 0.101, 0.7099, 0.09817, 0.7207, 0.1652, 0.7374, 0.2099, 0.7552, 0.2092, 0.7565, 0.09817, 0.7207, 0.1677, 0.7294, 0.1652, 0.7374, 0.2092, 0.7565, 0.2099, 0.7552, 0.2347, 0.777, 0.6735, 0.06804, 0.7474, 0.04384, 0.7452, 0.06804, 0.6745, 0.1889, 0.7479, 0.1766, 0.7478, 0.1889, 0.8565, 0.8916, 0.9277, 0.8749, 0.9273, 0.8872, 0.758, 0.6451, 0.6839, 0.6209, 0.7558, 0.6209, 0.3607, 0.682, 0.2216, 0.6257, 0.3609, 0.6257, 0.6811, 0.8218, 0.8249, 0.8092, 0.8201, 0.8417, 0.3627, 0.08246, 0.214, 0.0644, 0.3531, 0.04691, 0.2161, 0.1181, 0.3582, 0.1003, 0.3576, 0.1181, 0.5833, 0.6603, 0.5367, 0.6209, 0.5825, 0.6209, 0.753, 0.8864, 0.7072, 0.8673, 0.7533, 0.8678, 0.5273, 0.1856, 0.5737, 0.1707, 0.5732, 0.1889, 0.44, 0.1799, 0.4595, 0.1493, 0.4593, 0.1811, 0.6381, 0.9026, 0.62, 0.8661, 0.6389, 0.8665, 0.4693, 0.6716, 0.4499, 0.6209, 0.4689, 0.6209, 0.159, 0.1181, 0.2152, 0.0908, 0.2161, 0.1181, 0.1585, 0.09454, 0.214, 0.0644, 0.2152, 0.0908, 0.2185, 0.6823, 0.1613, 0.6257, 0.2216, 0.6257, 0.4255, 0.6792, 0.3841, 0.6257, 0.4254, 0.6257, 0.3841, 0.6811, 0.3609, 0.6257, 0.3841, 0.6257, 0.3775, 0.06293, 0.3757, 0.0457, 0.4156, 0.04364, 0.6114, 0.658, 0.5825, 0.6209, 0.6105, 0.6209, 0.8241, 0.2909, 0.8631, 0.2815, 0.8912, 0.2948, 0.6013, 0.1889, 0.5737, 0.1707, 0.6408, 0.1716, 0.4593, 0.1811, 0.5277, 0.1559, 0.5273, 0.1856, 0.7064, 0.8988, 0.6389, 0.8665, 0.7072, 0.8673, 0.5373, 0.6651, 0.4689, 0.6209, 0.5367, 0.6209, 0.527, 0.03291, 0.4594, 0.01442, 0.5273, 0.02262, 0.6001, 0.06804, 0.5731, 0.02855, 0.6011, 0.03097, 0.5725, 0.05051, 0.5273, 0.02262, 0.5731, 0.02855, 0.4593, 0.02172, 0.4402, 0.0122, 0.4594, 0.01442, 0.348, 0.7105, 0.3642, 0.7223, 0.3487, 0.7136, 0.2152, 0.0908, 0.3582, 0.1003, 0.2161, 0.1181, 0.3627, 0.08246, 0.3582, 0.1003, 0.2152, 0.0908, 0.3306, 0.7067, 0.3487, 0.7136, 0.3306, 0.7113, 0.3658, 0.7154, 0.378, 0.7377, 0.3642, 0.7223, 0.3775, 0.06293, 0.3531, 0.04691, 0.3757, 0.0457, 0.9093, 0.4096, 0.9479, 0.4478, 0.9078, 0.4478, 0.3521, 0.0369, 0.35, 0.01578, 0.3727, 0.01449, 0.7513, 0.4765, 0.4449, 0.4642, 0.652, 0.419, 0.2556, 0.374, 0.05386, 0.2864, 0.3669, 0.3311, 0.3521, 0.0369, 0.3117, 0.02042, 0.35, 0.01578, 0.6689, 0.7674, 0.6562, 0.7671, 0.6861, 0.7494, 0.1926, 0.9052, 0.1854, 0.9206, 0.1858, 0.8992, 0.6828, 0.7238, 0.8248, 0.7299, 0.6861, 0.7494, 0.6378, 0.4088, 0.4449, 0.4642, 0.4015, 0.4607, 0.6843, 0.7999, 0.6559, 0.7766, 0.6681, 0.778, 0.3711, 0.3218, 0.1449, 0.2685, 0.1411, 0.2538, 0.1858, 0.8992, 0.1574, 0.9038, 0.1632, 0.8954, 0.1449, 0.2685, 0.05386, 0.2864, 0.05396, 0.2755, 0.05396, 0.2755, 0.1404, 0.254, 0.1449, 0.2685, 0.1854, 0.9206, 0.1574, 0.9038, 0.1858, 0.8992, 0.1588, 0.8766, 0.04453, 0.8676, 0.189, 0.8602, 0.6681, 0.778, 0.6562, 0.7671, 0.6689, 0.7674, 0.1574, 0.9038, 0.1854, 0.9206, 0.03799, 0.9047, 0.3978, 0.4738, 0.4449, 0.4642, 0.4448, 0.475, 0.7776, 0.4968, 0.8196, 0.5195, 0.7911, 0.5195, 0.6483, 0.7776, 0.6503, 0.7994, 0.6443, 0.7941, 0.6843, 0.7999, 0.6221, 0.831, 0.6503, 0.7994, 0.7936, 0.435, 0.8211, 0.4433, 0.7927, 0.4433, 0.6861, 0.7494, 0.6306, 0.7333, 0.6828, 0.7238, 0.9191, 0.1095, 0.8856, 0.08167, 0.9328, 0.07398, 0.1611, 0.6746, 0.1157, 0.6257, 0.1613, 0.6257, 0.1186, 0.0953, 0.158, 0.08506, 0.1585, 0.09454, 0.1196, 0.1181, 0.1585, 0.09454, 0.159, 0.1181, 0.6306, 0.7333, 0.6261, 0.7142, 0.6828, 0.7238, 0.1186, 0.0953, 0.07961, 0.1181, 0.07905, 0.106, 0.8789, 0.1021, 0.8438, 0.07914, 0.8856, 0.08167, 0.1164, 0.6584, 0.07695, 0.6257, 0.1157, 0.6257, 0.07905, 0.106, 0.04392, 0.1181, 0.04386, 0.1105, 0.8386, 0.09393, 0.8229, 0.07489, 0.8438, 0.07914, 0.04558, 0.6257, 0.0565, 0.6429, 0.02392, 0.6257, 0.04392, 0.1181, 0.01224, 0.1165, 0.04386, 0.1105, 0.893, 0.6084, 0.8536, 0.6277, 0.8543, 0.6083, 0.8318, 0.8131, 0.8201, 0.8417, 0.8249, 0.8092, 0.8291, 0.7034, 0.8248, 0.7299, 0.8206, 0.697, 0.8862, 0.4194, 0.9078, 0.4478, 0.885, 0.4478, 0.3757, 0.0457, 0.4126, 0.0122, 0.4156, 0.04367, 0.8862, 0.4194, 0.9093, 0.4096, 0.9078, 0.4478, 0.9385, 0.2729, 0.9297, 0.2886, 0.9156, 0.2752, 0.9528, 0.2484, 0.9156, 0.2752, 0.9304, 0.2536, 0.8925, 0.585, 0.8537, 0.5621, 0.8924, 0.5619, 0.1928, 0.9179, 0.1854, 0.9206, 0.1926, 0.9052, 0.8862, 0.4194, 0.8464, 0.4454, 0.8476, 0.417, 0.8923, 0.6277, 0.8537, 0.6507, 0.8536, 0.6277, 0.6425, 0.7975, 0.6221, 0.831, 0.6249, 0.8172, 0.9475, 0.1744, 0.9404, 0.1485, 0.9475, 0.1483, 0.822, 0.435, 0.8211, 0.4433, 0.7936, 0.435, 0.6306, 0.7425, 0.6535, 0.7514, 0.6453, 0.754, 0.6191, 0.7156, 0.6306, 0.7333, 0.6223, 0.7294, 0.9329, 0.633, 0.9436, 0.6574, 0.9174, 0.6541, 0.9405, 0.6211, 0.9581, 0.6408, 0.9329, 0.633, 0.7795, 0.4565, 0.808, 0.4707, 0.7795, 0.4707, 0.6473, 0.7574, 0.6562, 0.7671, 0.6487, 0.7656, 0.7795, 0.4707, 0.8061, 0.4968, 0.7776, 0.4968, 0.7927, 0.4433, 0.8079, 0.4565, 0.7795, 0.4565, 0.8508, 0.1757, 0.8262, 0.1877, 0.8262, 0.1846, 0.8519, 0.1891, 0.8533, 0.1741, 0.8543, 0.1897, 0.8306, 0.215, 0.8539, 0.1902, 0.8322, 0.2166, 0.7468, 0.06804, 0.7452, 0.06804, 0.7489, 0.04428, 0.3122, 0.8063, 0.3182, 0.8141, 0.3101, 0.8197, 0.796, 0.1515, 0.8232, 0.1828, 0.8144, 0.1852, 0.8519, 0.1891, 0.8196, 0.1947, 0.8262, 0.1877, 0.8432, 0.1612, 0.8262, 0.1846, 0.8232, 0.1828, 0.9291, 0.8754, 0.9273, 0.8872, 0.9277, 0.8749, 0.7495, 0.1775, 0.7478, 0.1889, 0.7479, 0.1766, 0.7489, 0.04428, 0.7452, 0.06804, 0.7474, 0.04384, 0.8508, 0.1757, 0.8452, 0.1591, 0.8543, 0.1756, 0.6001, 0.06804, 0.6742, 0.03728, 0.6735, 0.06804, 0.753, 0.8864, 0.7814, 0.869, 0.8203, 0.8879, 0.8253, 0.2638, 0.7776, 0.2667, 0.8239, 0.253, 0.9339, 0.5859, 0.9174, 0.5798, 0.9261, 0.5795, 0.8254, 0.2718, 0.7785, 0.272, 0.8253, 0.2638, 0.6847, 0.6517, 0.6105, 0.6209, 0.6839, 0.6209, 0.8203, 0.8879, 0.7814, 0.869, 0.8545, 0.872, 0.6606, 0.1684, 0.6388, 0.1695, 0.6384, 0.1672, 0.6013, 0.1889, 0.6408, 0.1716, 0.6745, 0.1889, 0.8565, 0.8916, 0.8203, 0.8879, 0.8545, 0.872, 0.8398, 0.8919, 0.8203, 0.8879, 0.8565, 0.8916, 0.6745, 0.1889, 0.6408, 0.1716, 0.6773, 0.1693, 0.8254, 0.2718, 0.8635, 0.2619, 0.8531, 0.2717, 0.8631, 0.2815, 0.8254, 0.2718, 0.8531, 0.2717, 0.8239, 0.253, 0.8635, 0.2619, 0.8253, 0.2638, 0.8254, 0.2718, 0.8254, 0.2802, 0.7785, 0.272, 0.6388, 0.1695, 0.5965, 0.1645, 0.6384, 0.1672, 0.8241, 0.2909, 0.7776, 0.2775, 0.8254, 0.2802, 0.8655, 0.2636, 0.8912, 0.2484, 0.8899, 0.2517, 0.8176, 0.8922, 0.8173, 0.8898, 0.8398, 0.8919, 0.8647, 0.2794, 0.8531, 0.2717, 0.8576, 0.2725, 0.8576, 0.271, 0.8635, 0.2619, 0.865, 0.2641, 0.8906, 0.2919, 0.8631, 0.2815, 0.8652, 0.2799, 0.6606, 0.1684, 0.6408, 0.1716, 0.6388, 0.1695, 0.39, 0.8144, 0.3849, 0.7991, 0.3891, 0.8036, 0.3848, 0.8144, 0.3795, 0.8036, 0.3849, 0.7991, 0.8176, 0.8922, 0.7759, 0.8875, 0.8173, 0.8898, 0.9339, 0.5859, 0.9176, 0.5967, 0.9181, 0.5858, 0.9335, 0.573, 0.9174, 0.5619, 0.9599, 0.5634, 0.9335, 0.573, 0.9174, 0.5798, 0.9177, 0.5727, 0.2427, 0.379, 0.05386, 0.2864, 0.2556, 0.374, 0.522, 0.4947, 0.4449, 0.4642, 0.7513, 0.4765, 0.3757, 0.0457, 0.3521, 0.0369, 0.3727, 0.01449, 0.5277, 0.1559, 0.5737, 0.1707, 0.5273, 0.1856, 0.7064, 0.8988, 0.7072, 0.8673, 0.753, 0.8864, 0.8254, 0.2802, 0.8631, 0.2815, 0.8241, 0.2909, 0.8912, 0.2484, 0.8635, 0.2619, 0.8239, 0.253, 0.9589, 0.5962, 0.9176, 0.5967, 0.9339, 0.5859, 0.9177, 0.5727, 0.9174, 0.5619, 0.9335, 0.573, 0.9261, 0.5795, 0.9174, 0.5798, 0.9335, 0.573, 0.9181, 0.5858, 0.9174, 0.5798, 0.9339, 0.5859, 0.3627, 0.08246, 0.3531, 0.04691, 0.3775, 0.06293, 0.2152, 0.0908, 0.214, 0.0644, 0.3627, 0.08246, 0.1186, 0.0953, 0.1585, 0.09454, 0.1196, 0.1181, 0.1196, 0.1181, 0.07961, 0.1181, 0.1186, 0.0953, 0.07961, 0.1181, 0.04392, 0.1181, 0.07905, 0.106, 0.8789, 0.1021, 0.8856, 0.08167, 0.9191, 0.1095, 0.8386, 0.09393, 0.8438, 0.07914, 0.8789, 0.1021, 0.7932, 0.07398, 0.7743, 0.07949, 0.7745, 0.07836, 0.07697, 0.6466, 0.07695, 0.6257, 0.1164, 0.6584, 0.1164, 0.6584, 0.1157, 0.6257, 0.1611, 0.6746, 0.1611, 0.6746, 0.1613, 0.6257, 0.2185, 0.6823, 0.2185, 0.6823, 0.2216, 0.6257, 0.3607, 0.682, 0.8545, 0.872, 0.9277, 0.8749, 0.8565, 0.8916, 0.6773, 0.1693, 0.7479, 0.1766, 0.6745, 0.1889, 0.6742, 0.03728, 0.7474, 0.04384, 0.6735, 0.06804, 0.287, 0.8197, 0.3122, 0.8063, 0.3101, 0.8197, 0.6011, 0.03097, 0.6742, 0.03728, 0.6001, 0.06804, 0.4595, 0.1493, 0.5277, 0.1559, 0.4593, 0.1811, 0.6381, 0.9026, 0.6389, 0.8665, 0.7064, 0.8988, 0.4405, 0.1483, 0.4595, 0.1493, 0.44, 0.1799, 0.6191, 0.9029, 0.62, 0.8661, 0.6381, 0.9026, 0.3727, 0.01449, 0.4126, 0.0122, 0.3757, 0.0457, 0.9494, 0.4111, 0.9479, 0.4478, 0.9093, 0.4096, 0.8866, 0.4088, 0.9093, 0.4096, 0.8862, 0.4194, 0.3531, 0.04691, 0.3521, 0.0369, 0.3757, 0.0457, 0.6843, 0.7999, 0.8249, 0.8092, 0.6811, 0.8218, 0.6811, 0.8218, 0.6221, 0.831, 0.6843, 0.7999, 0.6535, 0.7514, 0.6306, 0.7333, 0.6861, 0.7494, 0.8206, 0.697, 0.8248, 0.7299, 0.6828, 0.7238, 0.8284, 0.836, 0.8201, 0.8417, 0.8318, 0.8131, 0.8923, 0.6277, 0.8536, 0.6277, 0.893, 0.6084, 0.8318, 0.7262, 0.8248, 0.7299, 0.8291, 0.7034, 0.8923, 0.6507, 0.8537, 0.6507, 0.8923, 0.6277, 0.8544, 0.5979, 0.8538, 0.5853, 0.893, 0.5977, 0.1864, 0.8885, 0.1588, 0.8766, 0.189, 0.8602, 0.8538, 0.5853, 0.8537, 0.5621, 0.8925, 0.585, 0.6503, 0.7994, 0.6221, 0.831, 0.6425, 0.7975, 0.6306, 0.7333, 0.6535, 0.7514, 0.6306, 0.7425, 0.6261, 0.7142, 0.6306, 0.7333, 0.6191, 0.7156, 0.9404, 0.1865, 0.9404, 0.1485, 0.9475, 0.1744, 0.808, 0.4707, 0.8061, 0.4968, 0.7795, 0.4707, 0.8079, 0.4565, 0.808, 0.4707, 0.7795, 0.4565, 0.8061, 0.4968, 0.8196, 0.5195, 0.7776, 0.4968, 0.6559, 0.7766, 0.6503, 0.7994, 0.6483, 0.7776, 0.6861, 0.7494, 0.6562, 0.7671, 0.6535, 0.7514, 0.8211, 0.4433, 0.8079, 0.4565, 0.7927, 0.4433, 0.1585, 0.09454, 0.2152, 0.0908, 0.159, 0.1181, 0.158, 0.08506, 0.214, 0.0644, 0.1585, 0.09454, 0.5725, 0.05051, 0.5731, 0.02855, 0.6001, 0.06804, 0.527, 0.03291, 0.5273, 0.02262, 0.5725, 0.05051, 0.4593, 0.02172, 0.4594, 0.01442, 0.527, 0.03291, 0.44, 0.02039, 0.4402, 0.0122, 0.4593, 0.02172, 0.3803, 0.7352, 0.3944, 0.7747, 0.378, 0.7377, 0.4021, 0.772, 0.3944, 0.7747, 0.3803, 0.7352, 0.3803, 0.7352, 0.378, 0.7377, 0.3658, 0.7154, 0.3658, 0.7154, 0.3642, 0.7223, 0.348, 0.7105, 0.348, 0.7105, 0.3487, 0.7136, 0.3306, 0.7067, 0.6847, 0.6517, 0.6839, 0.6209, 0.758, 0.6451, 0.6114, 0.658, 0.6105, 0.6209, 0.6847, 0.6517, 0.5833, 0.6603, 0.5825, 0.6209, 0.6114, 0.658, 0.5373, 0.6651, 0.5367, 0.6209, 0.5833, 0.6603, 0.4693, 0.6716, 0.4689, 0.6209, 0.5373, 0.6651, 0.4504, 0.6726, 0.4499, 0.6209, 0.4693, 0.6716, 0.3841, 0.6811, 0.3841, 0.6257, 0.4255, 0.6792, 0.3607, 0.682, 0.3609, 0.6257, 0.3841, 0.6811, 0.3669, 0.3311, 0.05386, 0.2864, 0.1449, 0.2685, 0.4448, 0.475, 0.4449, 0.4642, 0.522, 0.4947, 0.03799, 0.9047, 0.1854, 0.9206, 0.04487, 0.931, 0.189, 0.8602, 0.04453, 0.8676, 0.04956, 0.8463, 0.7533, 0.8678, 0.7814, 0.869, 0.753, 0.8864, 0.5732, 0.1889, 0.5737, 0.1707, 0.6013, 0.1889, 0.8254, 0.2802, 0.8254, 0.2718, 0.8631, 0.2815, 0.8253, 0.2638, 0.8635, 0.2619, 0.8254, 0.2718, 0.8912, 0.2948, 0.8631, 0.2815, 0.8906, 0.2919, 0.8631, 0.2815, 0.8531, 0.2717, 0.8647, 0.2794, 0.8531, 0.2717, 0.8635, 0.2619, 0.8576, 0.271, 0.8635, 0.2619, 0.8912, 0.2484, 0.8655, 0.2636, 0.6773, 0.1693, 0.6408, 0.1716, 0.6606, 0.1684, 0.8173, 0.8898, 0.8203, 0.8879, 0.8398, 0.8919, 0.5963, 0.1708, 0.5965, 0.1645, 0.6388, 0.1695, 0.7756, 0.8926, 0.7759, 0.8875, 0.8176, 0.8922, 0.3785, 0.8144, 0.3795, 0.8036, 0.3848, 0.8144, 0.3848, 0.8144, 0.3849, 0.7991, 0.39, 0.8144, 0.9385, 0.2729, 0.9156, 0.2752, 0.9528, 0.2484, 0.9528, 0.2886, 0.9297, 0.2886, 0.9385, 0.2729, 0.9581, 0.6408, 0.9436, 0.6574, 0.9329, 0.633, 0.9581, 0.6273, 0.9581, 0.6408, 0.9405, 0.6211, 0.2903, 0.7991, 0.3122, 0.8063, 0.287, 0.8197, 0.1613, 0.7587, 0.2065, 0.7679, 0.1601, 0.771, 0.163, 0.7473, 0.2077, 0.7617, 0.1613, 0.7587, 0.1652, 0.7374, 0.2092, 0.7565, 0.163, 0.7473, 0.1677, 0.7294, 0.2099, 0.7552, 0.1652, 0.7374, 0.101, 0.7099, 0.1677, 0.7294, 0.09817, 0.7207, 0.08163, 0.7067, 0.101, 0.7099, 0.04074, 0.7116, 0.04074, 0.7116, 0.09817, 0.7207, 0.02367, 0.7243, 0.09817, 0.7207, 0.1652, 0.7374, 0.09623, 0.7339, 0.09623, 0.7339, 0.163, 0.7473, 0.09446, 0.7491, 0.09446, 0.7491, 0.1613, 0.7587, 0.09296, 0.7656, 0.01521, 0.7406, 0.09446, 0.7491, 0.01305, 0.7591, 0.02367, 0.7243, 0.09623, 0.7339, 0.01521, 0.7406, 0.8432, 0.1612, 0.8232, 0.1828, 0.796, 0.1515, 0.8508, 0.1757, 0.8262, 0.1846, 0.8432, 0.1612, 0.8519, 0.1891, 0.8262, 0.1877, 0.8508, 0.1757, 0.8306, 0.215, 0.8196, 0.1947, 0.8519, 0.1891, 0.3138, 0.04155, 0.3117, 0.02042, 0.3521, 0.0369, 0.885, 0.4478, 0.8464, 0.4454, 0.8862, 0.4194, 0.893, 0.5977, 0.8538, 0.5853, 0.8925, 0.585, 0.1858, 0.8992, 0.1961, 0.8892, 0.1949, 0.8998, 0.8543, 0.6083, 0.893, 0.5977, 0.893, 0.6084, 0.1961, 0.8636, 0.1864, 0.8885, 0.189, 0.8602, 0.1864, 0.8885, 0.1961, 0.8892, 0.1858, 0.8992, 0.1943, 0.8829, 0.1864, 0.8885, 0.1961, 0.8636, 0.05396, 0.2755, 0.02003, 0.2799, 0.01862, 0.2685, 0.8196, 0.4088, 0.8219, 0.4258, 0.7911, 0.4088, 0.4448, 0.475, 0.513, 0.5117, 0.3978, 0.4762, 0.6485, 0.7669, 0.6559, 0.7766, 0.6482, 0.7763, 0.7936, 0.435, 0.7934, 0.4256, 0.822, 0.435, 0.6562, 0.7671, 0.6559, 0.7766, 0.6485, 0.7669, 0.6535, 0.7514, 0.6562, 0.7671, 0.6473, 0.7574, 0.6503, 0.7994, 0.6559, 0.7766, 0.6843, 0.7999, 0.02644, 0.8553, 0.04956, 0.8463, 0.02718, 0.8703, 0.7532, 0.4895, 0.522, 0.4947, 0.7513, 0.4765, 0.1864, 0.8885, 0.1632, 0.8954, 0.1641, 0.8887, 0.0122, 0.9122, 0.02478, 0.9006, 0.02209, 0.9161, 0.3711, 0.3218, 0.1426, 0.2484, 0.3734, 0.3154, 0.0135, 0.2806, 0.01862, 0.2685, 0.02003, 0.2799, 0.1404, 0.254, 0.0199, 0.2602, 0.1398, 0.2484, 0.2427, 0.379, 0.01828, 0.2885, 0.01968, 0.2821, 0.03799, 0.9047, 0.04487, 0.931, 0.02478, 0.9006, 0.1641, 0.8887, 0.1588, 0.8766, 0.1864, 0.8885, 0.01918, 0.8989, 0.02478, 0.9006, 0.0122, 0.9122, 0.02718, 0.8703, 0.04956, 0.8463, 0.04453, 0.8676, 0.822, 0.435, 0.7934, 0.4256, 0.8219, 0.4258, 0.6559, 0.7766, 0.6562, 0.7671, 0.6681, 0.778, 0.1858, 0.8992, 0.1632, 0.8954, 0.1864, 0.8885, 0.1411, 0.2538, 0.1426, 0.2484, 0.3711, 0.3218, 0.3669, 0.3311, 0.1449, 0.2685, 0.3711, 0.3218, 0.5139, 0.5122, 0.522, 0.4947, 0.7532, 0.4895, 0.01905, 0.2666, 0.1404, 0.254, 0.05396, 0.2755, 0.01905, 0.2666, 0.0199, 0.2602, 0.1404, 0.254, 0.522, 0.4947, 0.513, 0.5117, 0.4448, 0.475, 0.4014, 0.4629, 0.4449, 0.4642, 0.3978, 0.4738, 0.0122, 0.2692, 0.01862, 0.2685, 0.0135, 0.2806, 0.05386, 0.2864, 0.02003, 0.2799, 0.05396, 0.2755, 0.01968, 0.2821, 0.05386, 0.2864, 0.2427, 0.379, 0.652, 0.419, 0.4449, 0.4642, 0.6378, 0.4088, 0.2403, 0.3844, 0.01828, 0.2885, 0.2427, 0.379, 0.02478, 0.9006, 0.04487, 0.931, 0.02209, 0.9161, 0.7911, 0.4088, 0.8219, 0.4258, 0.7934, 0.4256, 0.8544, 0.5979, 0.893, 0.5977, 0.8543, 0.6083, 0.07697, 0.6466, 0.04558, 0.6257, 0.07695, 0.6257, 0.8229, 0.07489, 0.8053, 0.08372, 0.7932, 0.07398, 0.0122, 0.6273, 0.01263, 0.6257, 0.02876, 0.6351, 0.0565, 0.6429, 0.04558, 0.6257, 0.07697, 0.6466, 0.8053, 0.08372, 0.8229, 0.07489, 0.8386, 0.09393, 0.02876, 0.6351, 0.01263, 0.6257, 0.02392, 0.6257, 0.02392, 0.6257, 0.0565, 0.6429, 0.02876, 0.6351, 0.7573, 0.6209, 0.758, 0.6451, 0.7558, 0.6209, 0.7594, 0.6447, 0.7583, 0.6209, 0.7604, 0.6443, 0.9289, 0.8864, 0.9301, 0.8758, 0.9301, 0.8855, 0.7492, 0.1885, 0.7506, 0.1784, 0.7502, 0.1881, 0.7468, 0.06804, 0.7499, 0.04469, 0.7478, 0.06804, 0.8432, 0.1612, 0.7963, 0.1483, 0.8444, 0.1583, 0.7492, 0.1885, 0.7478, 0.1889, 0.7495, 0.1775, 0.9289, 0.8864, 0.9273, 0.8872, 0.9291, 0.8754, 0.7594, 0.6447, 0.758, 0.6451, 0.7573, 0.6209, 0.7573, 0.6209, 0.7583, 0.6209, 0.7594, 0.6447, 0.9291, 0.8754, 0.9301, 0.8758, 0.9289, 0.8864, 0.7495, 0.1775, 0.7506, 0.1784, 0.7492, 0.1885, 0.7489, 0.04428, 0.7499, 0.04469, 0.7468, 0.06804, 0.796, 0.1515, 0.7963, 0.1483, 0.8432, 0.1612, 0.8432, 0.1612, 0.8452, 0.1591, 0.8508, 0.1757, 0.8508, 0.1757, 0.8533, 0.1741, 0.8519, 0.1891, 0.8519, 0.1891, 0.8539, 0.1902, 0.8306, 0.215, 0.8053, 0.08372, 0.7743, 0.07949, 0.7932, 0.07398, 0.9288, 0.9588, 0.9287, 0.9478, 0.9297, 0.9583, 0.5308, 0.9863, 0.5316, 0.9753, 0.532, 0.9855, 0.7489, 0.0918, 0.7468, 0.06804, 0.7499, 0.0914, 0.796, 0.1515, 0.7781, 0.1965, 0.7932, 0.15, 0.7781, 0.1965, 0.7864, 0.2108, 0.7752, 0.1971, 0.7864, 0.2108, 0.7973, 0.2189, 0.7838, 0.2121, 0.7973, 0.2189, 0.8306, 0.215, 0.7971, 0.2211, 0.8056, 0.01686, 0.7919, 0.02424, 0.7743, 0.01539])
me_sr2.materials.append(mat_sr2node)
me_sr2.use_remesh_preserve_volume = False
me_sr2.use_remesh_preserve_attributes = False
me_sr2.use_mirror_vertex_groups = False
me_sr2.update()

# ---- objects
ob_sr2 = bpy.data.objects.new('SR2', me_sr2)

# ---- transforms, parenting, visibility, modifiers, constraints
ob_sr2.location = (0.0, 0.0, 0.0)
ob_sr2.lineart.crease_threshold = 0.0

# ---- collection membership
col_collection_1.objects.link(ob_sr2)

# ---- scene / render settings (as saved in the file)
scene.frame_start = 1; scene.frame_end = 250; scene.frame_set(1)
scene.render.engine = 'BLENDER_EEVEE_NEXT'
scene.render.resolution_percentage = 50
scene.render.dither_intensity = 0.0
scene.cycles.use_denoising = False
scene.cycles.samples = 128
scene.cycles.sampling_pattern = 'TABULATED_SOBOL'
scene.cycles.light_sampling_threshold = 0.0
scene.cycles.use_adaptive_sampling = False
scene.cycles.use_light_tree = False
scene.cycles.blur_glossy = 0.0
scene.cycles.sample_clamp_indirect = 0.0
scene.view_settings.view_transform = 'Standard'
bpy.context.view_layer.update()

# ---- added for rendering (the .blend has no active camera and no usable light): camera, sun
cam_auto = bpy.data.cameras.new('AutoCamera')
cam_auto.lens = 50.0
cam_auto.sensor_width = 36.0
cam_auto.clip_end = 1000.0
ob_auto_camera = bpy.data.objects.new('AutoCamera', cam_auto)
scene.collection.objects.link(ob_auto_camera)
ob_auto_camera.location = (18.1291, -21.7183, 14.7075)
ob_auto_camera.rotation_euler = (1.09748, -7.21219e-08, 0.694738)
scene.camera = ob_auto_camera
light_auto_sun = bpy.data.lights.new('AutoSun', 'SUN')
light_auto_sun.energy = 3.0
light_auto_sun.angle = 0.0523599
ob_auto_sun = bpy.data.objects.new('AutoSun', light_auto_sun)
scene.collection.objects.link(ob_auto_sun)
ob_auto_sun.rotation_euler = (0.872665, 0.174533, 0.523599)
bpy.context.view_layer.update()
